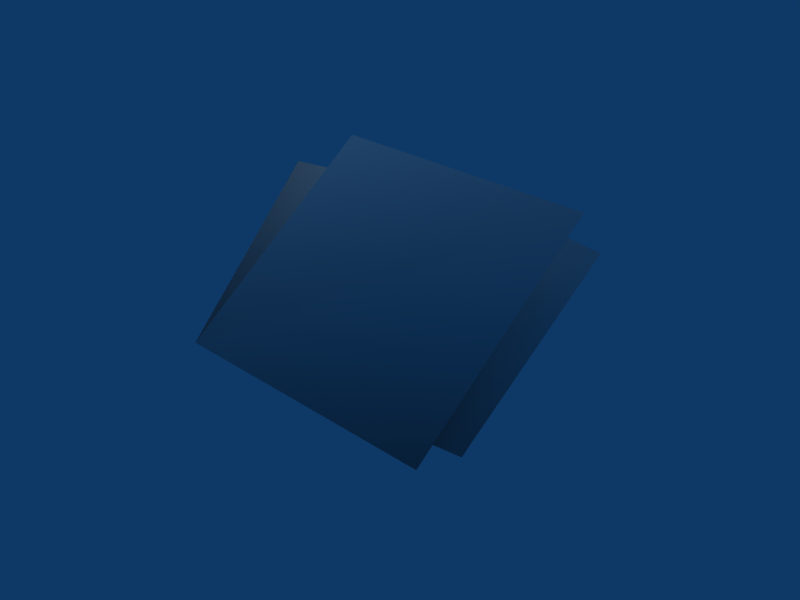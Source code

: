 # Source: Mario_s_Letter.blend  (saved by Blender 2.49.2; exported with 4.5.12 LTS)
import bpy
from mathutils import Matrix  # noqa: F401  (used for matrix-valued properties, if any)

bpy.ops.wm.read_factory_settings(use_empty=True)
scene = bpy.context.scene
scene.name = 'Scene'

# ---- collections
col_collection_1 = bpy.data.collections.new('Collection 1'); scene.collection.children.link(col_collection_1)

# ---- materials (node trees are filled in below, after node groups)
mat_material0_mletter_0_p = bpy.data.materials.new('material0_mletter_0.p')
mat_material0_mletter_0_p.alpha_threshold = 0.0
mat_material0_mletter_0_p.diffuse_color = (0.7937, 0.8, 0.8, 1.0)
mat_material0_mletter_0_p.specular_color = (0.5, 0.5, 0.5)
mat_material0_mletter_0_p.roughness = 0.5
mat_material1_mletter_0_p = bpy.data.materials.new('material1_mletter_0.p')
mat_material1_mletter_0_p.alpha_threshold = 0.0
mat_material1_mletter_0_p.diffuse_color = (0.7937, 0.8, 0.8, 1.0)
mat_material1_mletter_0_p.specular_color = (0.5, 0.5, 0.5)
mat_material1_mletter_0_p.roughness = 0.5

# ---- material node trees

# ---- world
world_world = bpy.data.worlds.new('World'); scene.world = world_world
world_world.color = (0.05656, 0.2208, 0.4)
world_world.use_sun_shadow = False
world_world.sun_shadow_jitter_overblur = 0.0
world_world.cycles.sampling_method = 'MANUAL'
world_world.cycles.sample_map_resolution = 256

# ---- cameras
cam_camera = bpy.data.cameras.new('Camera')
cam_camera.passepartout_alpha = 0.2
cam_camera.clip_end = 100.0
cam_camera.lens = 35.0
cam_camera.ortho_scale = 7.314
cam_camera.show_passepartout = False
cam_camera.show_safe_areas = True
cam_camera.dof.focus_distance = 0.0
cam_camera.dof.aperture_fstop = 128.0

# ---- lights
light_lamp = bpy.data.lights.new('Lamp', 'SUN')
light_lamp.transmission_factor = 0.0
light_lamp.angle = 1.571
light_lamp.energy = 1.0
light_lamp.shadow_buffer_clip_start = 0.5
light_lamp.shadow_soft_size = 1.0
light_lamp.shadow_cascade_max_distance = 1000.0
light_lamp.cycles.use_multiple_importance_sampling = False

# ---- meshes
me_shape0_material0 = bpy.data.meshes.new('shape0_material0_')
me_shape0_material0.from_pydata([(0.4903, 0.09494, 0.8833), (0.218, -0.08083, 0.06426), (-0.6277, -0.254, 0.4885), (0.6275, -0.2445, 0.7646), (-0.1374, -0.2249, 1.127)], [], [(0, 1, 2), (3, 4, 2), (3, 2, 1)])
me_shape0_material0.polygons.foreach_set('use_smooth', [True] * 3)
_k = set([(0, 1), (0, 2), (1, 3), (2, 4), (3, 4)])
me_shape0_material0.attributes.new('sharp_edge', 'BOOLEAN', 'EDGE').data.foreach_set('value', [ (min(e.vertices), max(e.vertices)) in _k for e in me_shape0_material0.edges])
_uv = me_shape0_material0.uv_layers.new(name='UVTex')
_uv.uv.foreach_set('vector', [0.5078, -0.9922, 0.007813, -0.9922, 0.5078, -0.4922, 0.007813, -0.4922, 0.007813, -0.007813, 0.5078, -0.4922, 0.007813, -0.4922, 0.5078, -0.4922, 0.007813, -0.9922])
me_shape0_material0.materials.append(mat_material0_mletter_0_p)
me_shape0_material0.use_remesh_preserve_volume = False
me_shape0_material0.use_remesh_preserve_attributes = False
me_shape0_material0.use_mirror_vertex_groups = False
me_shape0_material0.update()
me_shape0_material0_mate = bpy.data.meshes.new('shape0_material0_mate')
me_shape0_material0_mate.from_pydata([(0.416, 0.3353, 0.657), (0.06339, -0.1178, 0.03203), (-0.6277, -0.254, 0.4885), (-0.3501, 0.1434, 1.071), (0.4903, 0.09494, 0.8833), (0.5104, -0.5095, 0.8901), (-0.1374, -0.2249, 1.127)], [], [(0, 1, 2), (0, 2, 3), (2, 4, 3), (5, 6, 2), (5, 2, 1)])
me_shape0_material0_mate.polygons.foreach_set('use_smooth', [True] * 5)
_k = set([(0, 1), (0, 3), (1, 5), (2, 4), (2, 6), (3, 4), (5, 6)])
me_shape0_material0_mate.attributes.new('sharp_edge', 'BOOLEAN', 'EDGE').data.foreach_set('value', [ (min(e.vertices), max(e.vertices)) in _k for e in me_shape0_material0_mate.edges])
_uv = me_shape0_material0_mate.uv_layers.new(name='UVTex')
_uv.uv.foreach_set('vector', [0.007813, -0.9922, 0.007813, -0.4922, 0.5078, -0.4922, 0.007813, -0.9922, 0.5078, -0.4922, 0.5078, -0.9922, 0.5078, -0.4922, 0.9922, -0.9922, 0.5078, -0.9922, 0.007813, -0.007813, 0.5078, -0.007813, 0.5078, -0.4922, 0.007813, -0.007813, 0.5078, -0.4922, 0.007813, -0.4922])
me_shape0_material0_mate.materials.append(mat_material1_mletter_0_p)
me_shape0_material0_mate.use_remesh_preserve_volume = False
me_shape0_material0_mate.use_remesh_preserve_attributes = False
me_shape0_material0_mate.use_mirror_vertex_groups = False
me_shape0_material0_mate.update()

# ---- objects
ob_shape0_material0 = bpy.data.objects.new('shape0_material0_', me_shape0_material0)
ob_shape0_material0_mate = bpy.data.objects.new('shape0_material0_mate', me_shape0_material0_mate)
ob_lamp = bpy.data.objects.new('Lamp', light_lamp)
ob_camera = bpy.data.objects.new('Camera', cam_camera)

# ---- transforms, parenting, visibility, modifiers, constraints
ob_shape0_material0.location = (0.0, 0.0, 0.0)
ob_shape0_material0.lock_rotations_4d = False
ob_shape0_material0.empty_display_type = 'ARROWS'
ob_shape0_material0.lineart.crease_threshold = 0.0
ob_shape0_material0_mate.location = (0.0, 0.0, 0.0)
ob_shape0_material0_mate.lock_rotations_4d = False
ob_shape0_material0_mate.empty_display_type = 'ARROWS'
ob_shape0_material0_mate.lineart.crease_threshold = 0.0
ob_lamp.location = (0.0, 0.0, 1.488)
ob_lamp.scale = (0.4591, 0.4591, 0.4591)
ob_lamp.lock_rotations_4d = False
ob_lamp.empty_display_type = 'ARROWS'
ob_lamp.lineart.crease_threshold = 0.0
ob_camera.location = (0.008887, -2.644, 0.8923)
ob_camera.rotation_euler = (1.458, 0.0, 0.0)
ob_camera.lock_rotations_4d = False
ob_camera.empty_display_type = 'ARROWS'
ob_camera.color = (0.0, 0.0, 0.0, 0.0)
ob_camera.display_type = 'WIRE'
ob_camera.lineart.crease_threshold = 0.0

# ---- collection membership
col_collection_1.objects.link(ob_shape0_material0)
col_collection_1.objects.link(ob_shape0_material0_mate)
col_collection_1.objects.link(ob_lamp)
col_collection_1.objects.link(ob_camera)

# ---- scene / render settings (as saved in the file)
scene.camera = ob_camera
scene.frame_start = 1; scene.frame_end = 250; scene.frame_set(1)
scene.render.engine = 'BLENDER_EEVEE_NEXT'
scene.render.image_settings.file_format = 'JPEG'
scene.render.image_settings.color_mode = 'RGB'
scene.render.image_settings.compression = 90
scene.render.resolution_x = 800
scene.render.resolution_y = 600
scene.render.pixel_aspect_x = 100.0
scene.render.pixel_aspect_y = 100.0
scene.render.fps = 25
scene.render.dither_intensity = 0.0
scene.render.use_compositing = False
scene.render.use_sequencer = False
scene.render.bake_margin = 2
scene.render.bake_bias = 0.0
scene.render.use_stamp_time = False
scene.render.use_stamp_date = False
scene.render.use_stamp_frame = False
scene.render.use_stamp_camera = False
scene.render.use_stamp_scene = False
scene.render.use_stamp_filename = False
scene.render.use_stamp_render_time = False
scene.render.stamp_font_size = 0
scene.cycles.use_denoising = False
scene.cycles.samples = 10
scene.cycles.sampling_pattern = 'TABULATED_SOBOL'
scene.cycles.light_sampling_threshold = 0.0
scene.cycles.use_adaptive_sampling = False
scene.cycles.use_light_tree = False
scene.cycles.blur_glossy = 0.0
scene.cycles.volume_bounces = 1
scene.cycles.pixel_filter_type = 'GAUSSIAN'
scene.cycles.sample_clamp_indirect = 0.0
scene.view_settings.view_transform = 'Raw'
bpy.context.view_layer.update()
